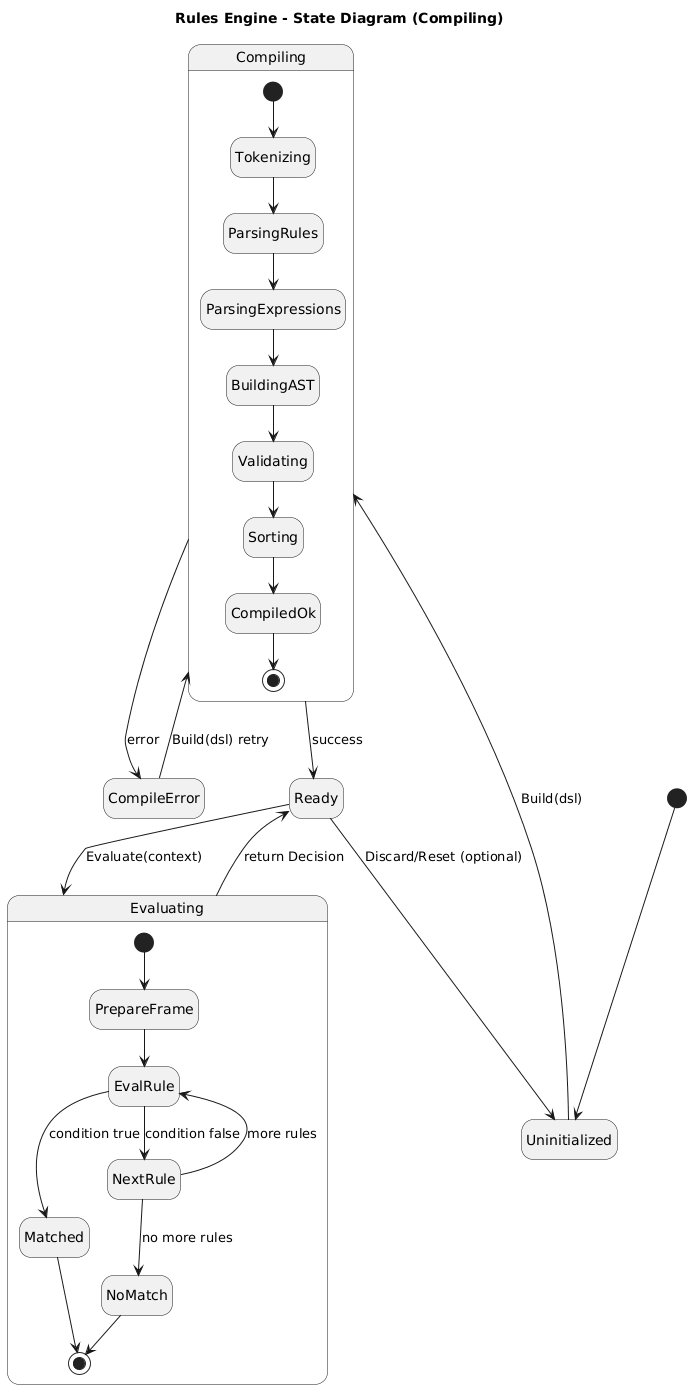

The diagram above was rendered by PlantUML. Its source (embedded in the PNG):
@startuml
title Rules Engine - State Diagram (Compiling)

hide empty description

[*] --> Uninitialized

Uninitialized --> Compiling : Build(dsl)

state Compiling {
  [*] --> Tokenizing
  Tokenizing --> ParsingRules
  ParsingRules --> ParsingExpressions
  ParsingExpressions --> BuildingAST
  BuildingAST --> Validating
  Validating --> Sorting
  Sorting --> CompiledOk
  CompiledOk --> [*]
}

Compiling --> Ready : success
Compiling --> CompileError : error

state CompileError
CompileError --> Compiling : Build(dsl) retry

Ready --> Evaluating : Evaluate(context)

state Evaluating {
  [*] --> PrepareFrame
  PrepareFrame --> EvalRule

  EvalRule --> Matched : condition true
  EvalRule --> NextRule : condition false

  NextRule --> EvalRule : more rules
  NextRule --> NoMatch : no more rules

  Matched --> [*]
  NoMatch --> [*]
}

Evaluating --> Ready : return Decision

Ready --> Uninitialized : Discard/Reset (optional)
@enduml